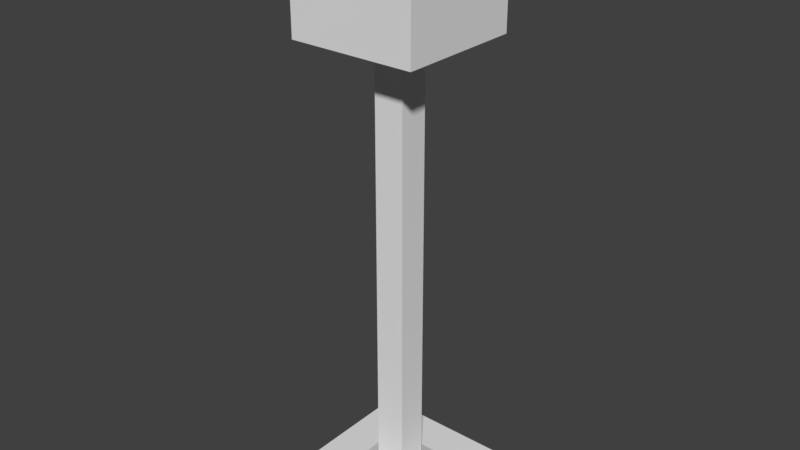 # Source: lamp.blend  (saved by Blender 2.79.0; exported with 4.5.12 LTS)
import bpy
from mathutils import Matrix  # noqa: F401  (used for matrix-valued properties, if any)

bpy.ops.wm.read_factory_settings(use_empty=True)
scene = bpy.context.scene
scene.name = 'Scene'

# ---- collections
col_collection_1 = bpy.data.collections.new('Collection 1'); scene.collection.children.link(col_collection_1)

# ---- world
world_world = bpy.data.worlds.new('World'); scene.world = world_world
world_world.color = (0.05088, 0.05088, 0.05088)
world_world.use_sun_shadow = False
world_world.sun_shadow_jitter_overblur = 0.0
world_world.cycles.sampling_method = 'MANUAL'

# ---- meshes
me_cube_001 = bpy.data.meshes.new('Cube.001')
me_cube_001.from_pydata([(-1.0, -1.0, 0.0), (-1.0, -1.0, 0.1255), (-1.0, 1.0, 0.0), (-1.0, 1.0, 0.1255), (1.0, -1.0, 0.0), (1.0, -1.0, 0.1255), (1.0, 1.0, 0.0), (1.0, 1.0, 0.1255), (-0.5209, -0.5209, 0.1255), (-0.5209, 0.5209, 0.1255), (0.5209, 0.5209, 0.1255), (0.5209, -0.5209, 0.1255), (-0.1856, -0.1856, 0.2347), (-0.1856, 0.1856, 0.2347), (0.1856, 0.1856, 0.2347), (0.1856, -0.1856, 0.2347), (-0.1856, -0.1856, 5.785), (-0.1856, 0.1856, 5.785), (0.1856, 0.1856, 5.785), (0.1856, -0.1856, 5.785), (-0.7721, -0.7721, 5.64), (-0.7721, 0.7721, 5.64), (0.7721, 0.7721, 5.64), (0.7721, -0.7721, 5.64), (-0.7721, -0.7721, 6.987), (-0.7721, 0.7721, 6.987), (0.7721, 0.7721, 6.987), (0.7721, -0.7721, 6.987), (-0.3824, -0.3824, 6.714), (-0.3824, 0.3824, 6.714), (0.3824, 0.3824, 6.714), (0.3824, -0.3824, 6.714)], [], [(0, 1, 3, 2), (2, 3, 7, 6), (6, 7, 5, 4), (4, 5, 1, 0), (2, 6, 4, 0), (7, 3, 9, 10), (11, 10, 14, 15), (5, 7, 10, 11), (3, 1, 8, 9), (1, 5, 11, 8), (13, 12, 16, 17), (9, 8, 12, 13), (8, 11, 15, 12), (10, 9, 13, 14), (16, 19, 23, 20), (12, 15, 19, 16), (14, 13, 17, 18), (15, 14, 18, 19), (23, 22, 26, 27), (18, 17, 21, 22), (19, 18, 22, 23), (17, 16, 20, 21), (24, 27, 31, 28), (21, 20, 24, 25), (20, 23, 27, 24), (22, 21, 25, 26), (30, 29, 28, 31), (26, 25, 29, 30), (27, 26, 30, 31), (25, 24, 28, 29)])
_ca = me_cube_001.color_attributes.new('Col', 'BYTE_COLOR', 'CORNER')
_ca.data.foreach_set('color', [0.2789, 0.3325, 0.3564, 1.0, 0.2789, 0.3325, 0.3564, 1.0, 0.2789, 0.3325, 0.3564, 1.0, 0.2789, 0.3325, 0.3564, 1.0, 0.2789, 0.3325, 0.3564, 1.0, 0.2789, 0.3325, 0.3564, 1.0, 0.2789, 0.3325, 0.3564, 1.0, 0.2789, 0.3325, 0.3564, 1.0, 0.2789, 0.3325, 0.3564, 1.0, 0.2789, 0.3325, 0.3564, 1.0, 0.2789, 0.3325, 0.3564, 1.0, 0.2789, 0.3325, 0.3564, 1.0, 0.2789, 0.3325, 0.3564, 1.0, 0.2789, 0.3325, 0.3564, 1.0, 0.2789, 0.3325, 0.3564, 1.0, 0.2789, 0.3325, 0.3564, 1.0, 0.2789, 0.3325, 0.3564, 1.0, 0.2789, 0.3325, 0.3564, 1.0, 0.2789, 0.3325, 0.3564, 1.0, 0.2789, 0.3325, 0.3564, 1.0, 0.2789, 0.3325, 0.3564, 1.0, 0.2789, 0.3325, 0.3564, 1.0, 0.2789, 0.3325, 0.3564, 1.0, 0.2789, 0.3325, 0.3564, 1.0, 0.2789, 0.3325, 0.3564, 1.0, 0.2789, 0.3325, 0.3564, 1.0, 0.2789, 0.3325, 0.3564, 1.0, 0.2789, 0.3325, 0.3564, 1.0, 0.2789, 0.3325, 0.3564, 1.0, 0.2789, 0.3325, 0.3564, 1.0, 0.2789, 0.3325, 0.3564, 1.0, 0.2789, 0.3325, 0.3564, 1.0, 0.2789, 0.3325, 0.3564, 1.0, 0.2789, 0.3325, 0.3564, 1.0, 0.2789, 0.3325, 0.3564, 1.0, 0.2789, 0.3325, 0.3564, 1.0, 0.2789, 0.3325, 0.3564, 1.0, 0.2789, 0.3325, 0.3564, 1.0, 0.2789, 0.3325, 0.3564, 1.0, 0.2789, 0.3325, 0.3564, 1.0, 0.5149, 0.6105, 0.6584, 1.0, 0.5149, 0.6105, 0.6584, 1.0, 0.5149, 0.6105, 0.6584, 1.0, 0.5149, 0.6105, 0.6584, 1.0, 0.2789, 0.3325, 0.3564, 1.0, 0.2789, 0.3325, 0.3564, 1.0, 0.2789, 0.3325, 0.3564, 1.0, 0.2789, 0.3325, 0.3564, 1.0, 0.2789, 0.3325, 0.3564, 1.0, 0.2789, 0.3325, 0.3564, 1.0, 0.2789, 0.3325, 0.3564, 1.0, 0.2789, 0.3325, 0.3564, 1.0, 0.2789, 0.3325, 0.3564, 1.0, 0.2789, 0.3325, 0.3564, 1.0, 0.2789, 0.3325, 0.3564, 1.0, 0.2789, 0.3325, 0.3564, 1.0, 0.0, 0.0, 0.0, 1.0, 0.0, 0.0, 0.0, 1.0, 0.0, 0.0, 0.0, 1.0, 0.0, 0.0, 0.0, 1.0, 0.5149, 0.6105, 0.6584, 1.0, 0.5149, 0.6105, 0.6584, 1.0, 0.5149, 0.6105, 0.6584, 1.0, 0.5149, 0.6105, 0.6584, 1.0, 0.5149, 0.6105, 0.6584, 1.0, 0.5149, 0.6105, 0.6584, 1.0, 0.5149, 0.6105, 0.6584, 1.0, 0.5149, 0.6105, 0.6584, 1.0, 0.5149, 0.6105, 0.6584, 1.0, 0.5149, 0.6105, 0.6584, 1.0, 0.5149, 0.6105, 0.6584, 1.0, 0.5149, 0.6105, 0.6584, 1.0, 1.0, 0.05127, 0.04667, 1.0, 1.0, 0.05127, 0.04667, 1.0, 1.0, 0.05127, 0.04667, 1.0, 1.0, 0.05127, 0.04667, 1.0, 0.0, 0.0, 0.0, 1.0, 0.0, 0.0, 0.0, 1.0, 0.0, 0.0, 0.0, 1.0, 0.0, 0.0, 0.0, 1.0, 0.0, 0.0, 0.0, 1.0, 0.0, 0.0, 0.0, 1.0, 0.0, 0.0, 0.0, 1.0, 0.0, 0.0, 0.0, 1.0, 0.0, 0.0, 0.0, 1.0, 0.0, 0.0, 0.0, 1.0, 0.0, 0.0, 0.0, 1.0, 0.0, 0.0, 0.0, 1.0, 1.0, 0.05127, 0.04667, 1.0, 1.0, 0.05127, 0.04667, 1.0, 1.0, 0.05127, 0.04667, 1.0, 1.0, 0.05127, 0.04667, 1.0, 1.0, 0.05127, 0.04667, 1.0, 1.0, 0.05127, 0.04667, 1.0, 1.0, 0.05127, 0.04667, 1.0, 1.0, 0.05127, 0.04667, 1.0, 1.0, 0.05127, 0.04667, 1.0, 1.0, 0.05127, 0.04667, 1.0, 1.0, 0.05127, 0.04667, 1.0, 1.0, 0.05127, 0.04667, 1.0, 1.0, 0.05127, 0.04667, 1.0, 1.0, 0.05127, 0.04667, 1.0, 1.0, 0.05127, 0.04667, 1.0, 1.0, 0.05127, 0.04667, 1.0, 0.9911, 1.0, 0.0, 1.0, 0.9911, 1.0, 0.0, 1.0, 0.9911, 1.0, 0.0, 1.0, 0.9911, 1.0, 0.0, 1.0, 1.0, 0.05127, 0.04667, 1.0, 1.0, 0.05127, 0.04667, 1.0, 1.0, 0.05127, 0.04667, 1.0, 1.0, 0.05127, 0.04667, 1.0, 1.0, 0.05127, 0.04667, 1.0, 1.0, 0.05127, 0.04667, 1.0, 1.0, 0.05127, 0.04667, 1.0, 1.0, 0.05127, 0.04667, 1.0, 1.0, 0.05127, 0.04667, 1.0, 1.0, 0.05127, 0.04667, 1.0, 1.0, 0.05127, 0.04667, 1.0, 1.0, 0.05127, 0.04667, 1.0])
me_cube_001.use_remesh_preserve_volume = False
me_cube_001.use_remesh_preserve_attributes = False
me_cube_001.use_mirror_vertex_groups = False
me_cube_001.use_paint_bone_selection = False
me_cube_001.use_paint_mask = True
me_cube_001.update()

# ---- objects
ob_cube = bpy.data.objects.new('Cube', me_cube_001)

# ---- transforms, parenting, visibility, modifiers, constraints
ob_cube.location = (0.0, 0.0, 0.0)
ob_cube.lineart.crease_threshold = 0.0

# ---- collection membership
col_collection_1.objects.link(ob_cube)

# ---- scene / render settings (as saved in the file)
scene.frame_start = 1; scene.frame_end = 250; scene.frame_set(1)
scene.render.engine = 'BLENDER_EEVEE_NEXT'
scene.render.resolution_percentage = 50
scene.render.dither_intensity = 0.0
scene.cycles.use_denoising = False
scene.cycles.samples = 128
scene.cycles.sampling_pattern = 'TABULATED_SOBOL'
scene.cycles.use_adaptive_sampling = False
scene.cycles.use_light_tree = False
scene.cycles.blur_glossy = 0.0
scene.cycles.sample_clamp_indirect = 0.0
scene.view_settings.view_transform = 'Standard'
bpy.context.view_layer.update()

# ---- added for rendering (the .blend has no active camera and no usable light): camera, sun
cam_auto = bpy.data.cameras.new('AutoCamera')
cam_auto.lens = 50.0
cam_auto.sensor_width = 36.0
cam_auto.clip_end = 1000.0
ob_auto_camera = bpy.data.objects.new('AutoCamera', cam_auto)
scene.collection.objects.link(ob_auto_camera)
ob_auto_camera.location = (6.9738, -8.36856, 9.07234)
ob_auto_camera.rotation_euler = (1.09748, -7.21219e-08, 0.694738)
scene.camera = ob_auto_camera
light_auto_sun = bpy.data.lights.new('AutoSun', 'SUN')
light_auto_sun.energy = 3.0
light_auto_sun.angle = 0.0523599
ob_auto_sun = bpy.data.objects.new('AutoSun', light_auto_sun)
scene.collection.objects.link(ob_auto_sun)
ob_auto_sun.rotation_euler = (0.872665, 0.174533, 0.523599)
bpy.context.view_layer.update()
